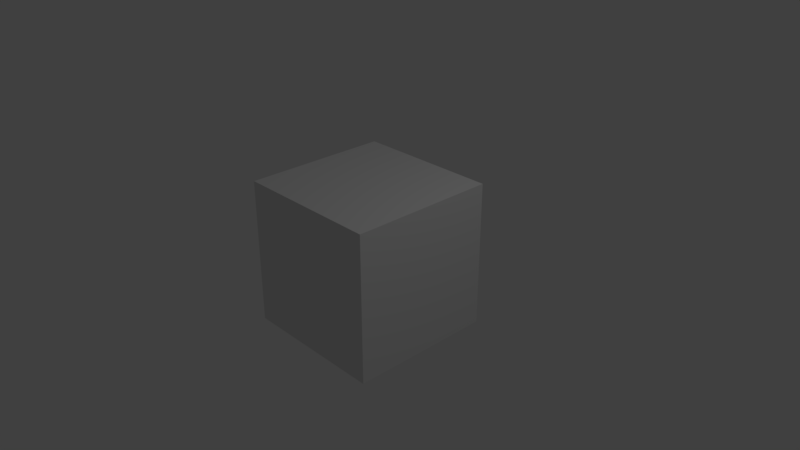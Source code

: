# Source: Video_Editor_Development_v1.0.blend  (saved by Blender 2.79.0; exported with 4.5.12 LTS)
import bpy
from mathutils import Matrix  # noqa: F401  (used for matrix-valued properties, if any)

bpy.ops.wm.read_factory_settings(use_empty=True)
scene = bpy.context.scene
scene.name = 'Scene'

# ---- collections
col_collection_1 = bpy.data.collections.new('Collection 1'); scene.collection.children.link(col_collection_1)

# ---- materials (node trees are filled in below, after node groups)
mat_material = bpy.data.materials.new('Material')
mat_material.alpha_threshold = 0.0
mat_material.use_transparent_shadow = False
mat_material.roughness = 0.5
mat_material.line_color = (0.0, 0.0, 0.0, 1.0)

# ---- material node trees

# ---- world
world_world = bpy.data.worlds.new('World'); scene.world = world_world
world_world.color = (0.05088, 0.05088, 0.05088)
world_world.use_sun_shadow = False
world_world.sun_shadow_jitter_overblur = 0.0
world_world.cycles.sampling_method = 'MANUAL'

# ---- cameras
cam_camera = bpy.data.cameras.new('Camera')
cam_camera.clip_end = 100.0
cam_camera.lens = 35.0
cam_camera.sensor_width = 32.0
cam_camera.sensor_height = 18.0
cam_camera.ortho_scale = 7.314
cam_camera.dof.focus_distance = 0.0
cam_camera.dof.aperture_fstop = 128.0

# ---- lights
light_lamp = bpy.data.lights.new('Lamp', 'POINT')
light_lamp.transmission_factor = 0.0
light_lamp.cutoff_distance = 30.0
light_lamp.energy = 100.0
light_lamp.shadow_buffer_clip_start = 1.001
light_lamp.shadow_soft_size = 0.1
light_lamp.shadow_maximum_resolution = 0.006
light_lamp.use_absolute_resolution = True

# ---- meshes
me_cube = bpy.data.meshes.new('Cube')
me_cube.from_pydata([(1.0, 1.0, -1.0), (1.0, -1.0, -1.0), (-1.0, -1.0, -1.0), (-1.0, 1.0, -1.0), (1.0, 1.0, 1.0), (1.0, -1.0, 1.0), (-1.0, -1.0, 1.0), (-1.0, 1.0, 1.0)], [], [(0, 1, 2, 3), (4, 7, 6, 5), (0, 4, 5, 1), (1, 5, 6, 2), (2, 6, 7, 3), (4, 0, 3, 7)])
me_cube.materials.append(mat_material)
me_cube.use_remesh_preserve_volume = False
me_cube.use_remesh_preserve_attributes = False
me_cube.use_mirror_vertex_groups = False
me_cube.update()

# ---- objects
ob_cube = bpy.data.objects.new('Cube', me_cube)
ob_lamp = bpy.data.objects.new('Lamp', light_lamp)
ob_camera = bpy.data.objects.new('Camera', cam_camera)

# ---- transforms, parenting, visibility, modifiers, constraints
ob_cube.location = (0.0, 0.0, 0.0)
ob_cube.lock_rotations_4d = False
ob_cube.empty_display_type = 'ARROWS'
ob_cube.lineart.crease_threshold = 0.0
ob_lamp.location = (4.076, 1.005, 5.904)
ob_lamp.rotation_euler = (0.6503, 0.05522, 1.866)
ob_lamp.lock_rotations_4d = False
ob_lamp.empty_display_type = 'ARROWS'
ob_lamp.color = (0.0, 0.0, 0.0, 0.0)
ob_lamp.lineart.crease_threshold = 0.0
ob_camera.location = (7.481, -6.508, 5.344)
ob_camera.rotation_euler = (1.109, 0.0, 0.8149)
ob_camera.lock_rotations_4d = False
ob_camera.empty_display_type = 'ARROWS'
ob_camera.color = (0.0, 0.0, 0.0, 0.0)
ob_camera.display_type = 'WIRE'
ob_camera.lineart.crease_threshold = 0.0

# ---- collection membership
col_collection_1.objects.link(ob_cube)
col_collection_1.objects.link(ob_lamp)
col_collection_1.objects.link(ob_camera)

# ---- scene / render settings (as saved in the file)
scene.camera = ob_camera
scene.frame_start = 1; scene.frame_end = 1574; scene.frame_set(1091)
scene.render.engine = 'BLENDER_EEVEE_NEXT'
scene.render.resolution_percentage = 50
scene.render.fps = 3
scene.render.fps_base = 0.1
scene.render.dither_intensity = 0.0
scene.cycles.use_denoising = False
scene.cycles.samples = 128
scene.cycles.sampling_pattern = 'TABULATED_SOBOL'
scene.cycles.use_adaptive_sampling = False
scene.cycles.use_light_tree = False
scene.cycles.blur_glossy = 0.0
scene.cycles.sample_clamp_indirect = 0.0
scene.view_settings.view_transform = 'Standard'
bpy.context.view_layer.update()
